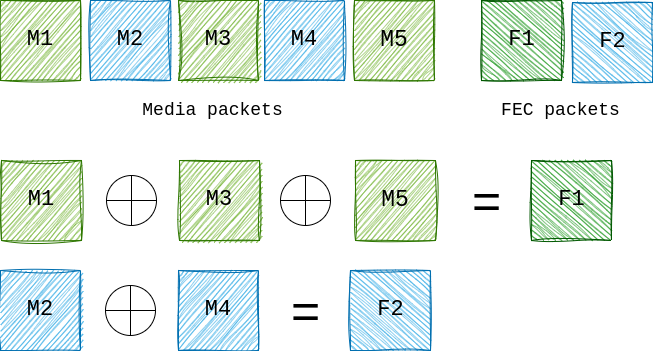

The diagram above was exported from draw.io. Its source (the exported page's mxGraphModel, read from the mxfile embedded in the PNG):
<mxGraphModel dx="1165" dy="756" grid="1" gridSize="10" guides="1" tooltips="1" connect="1" arrows="1" fold="1" page="1" pageScale="1" pageWidth="1169" pageHeight="827" math="0" shadow="0">
  <root>
    <mxCell id="0" />
    <mxCell id="1" parent="0" />
    <mxCell id="gtLSQ6BwIPuvRMglypWA-2" value="&lt;font style=&quot;font-size: 22px;&quot;&gt;M1&lt;/font&gt;" style="whiteSpace=wrap;html=1;aspect=fixed;fillColor=#60a917;fontColor=light-dark(#000000,#000000);strokeColor=#2D7600;sketch=1;curveFitting=1;jiggle=2;fontFamily=Courier New;" parent="1" vertex="1">
      <mxGeometry x="20" y="130" width="80" height="80" as="geometry" />
    </mxCell>
    <mxCell id="gtLSQ6BwIPuvRMglypWA-3" value="&lt;font style=&quot;font-size: 22px;&quot;&gt;M2&lt;/font&gt;" style="whiteSpace=wrap;html=1;aspect=fixed;fillColor=#1ba1e2;fontColor=light-dark(#000000,#000000);strokeColor=#006EAF;sketch=1;curveFitting=1;jiggle=2;fontFamily=Courier New;" parent="1" vertex="1">
      <mxGeometry x="110" y="130" width="80" height="80" as="geometry" />
    </mxCell>
    <mxCell id="gtLSQ6BwIPuvRMglypWA-4" value="&lt;font style=&quot;font-size: 22px;&quot;&gt;M3&lt;/font&gt;" style="whiteSpace=wrap;html=1;aspect=fixed;fillColor=#60a917;fontColor=light-dark(#000000,#000000);strokeColor=#2D7600;sketch=1;curveFitting=1;jiggle=2;align=center;verticalAlign=middle;fontFamily=Courier New;fontSize=12;" parent="1" vertex="1">
      <mxGeometry x="198" y="130" width="80" height="80" as="geometry" />
    </mxCell>
    <mxCell id="gtLSQ6BwIPuvRMglypWA-5" value="&lt;font face=&quot;Courier New&quot; style=&quot;font-size: 22px;&quot;&gt;M4&lt;/font&gt;" style="whiteSpace=wrap;html=1;aspect=fixed;fillColor=#1ba1e2;fontColor=light-dark(#000000,#000000);strokeColor=#006EAF;sketch=1;curveFitting=1;jiggle=2;" parent="1" vertex="1">
      <mxGeometry x="284" y="130" width="80" height="80" as="geometry" />
    </mxCell>
    <mxCell id="gtLSQ6BwIPuvRMglypWA-6" value="&lt;font style=&quot;font-size: 23px;&quot;&gt;M5&lt;/font&gt;" style="whiteSpace=wrap;html=1;aspect=fixed;fillColor=#60a917;fontColor=light-dark(#000000,#000000);strokeColor=#2D7600;sketch=1;curveFitting=1;jiggle=2;align=center;verticalAlign=middle;fontFamily=Courier New;fontSize=12;" parent="1" vertex="1">
      <mxGeometry x="374" y="130" width="80" height="80" as="geometry" />
    </mxCell>
    <mxCell id="gtLSQ6BwIPuvRMglypWA-9" value="&lt;font&gt;Media packets&lt;/font&gt;" style="text;html=1;align=center;verticalAlign=middle;resizable=0;points=[];autosize=1;strokeColor=none;fillColor=none;fontFamily=Courier New;fontSize=18;fontColor=light-dark(#000000,#000000);" parent="1" vertex="1">
      <mxGeometry x="152" y="220" width="160" height="40" as="geometry" />
    </mxCell>
    <mxCell id="gtLSQ6BwIPuvRMglypWA-10" value="&lt;font&gt;FEC packets&lt;/font&gt;" style="text;html=1;align=center;verticalAlign=middle;resizable=0;points=[];autosize=1;strokeColor=none;fillColor=none;fontFamily=Courier New;fontSize=18;fontColor=light-dark(#000000,#000000);" parent="1" vertex="1">
      <mxGeometry x="510" y="220" width="140" height="40" as="geometry" />
    </mxCell>
    <mxCell id="gtLSQ6BwIPuvRMglypWA-19" value="" style="group;fontColor=light-dark(#000000,#000000);" parent="1" vertex="1" connectable="0">
      <mxGeometry x="592" y="132" width="80" height="80" as="geometry" />
    </mxCell>
    <mxCell id="gtLSQ6BwIPuvRMglypWA-8" value="" style="whiteSpace=wrap;html=1;aspect=fixed;fillColor=#1ba1e2;fontColor=light-dark(#000000,#000000);strokeColor=#006EAF;sketch=1;curveFitting=1;jiggle=2;rotation=-90;" parent="gtLSQ6BwIPuvRMglypWA-19" vertex="1">
      <mxGeometry width="80" height="80" as="geometry" />
    </mxCell>
    <mxCell id="gtLSQ6BwIPuvRMglypWA-18" value="&lt;font face=&quot;Courier New&quot; style=&quot;font-size: 22px;&quot;&gt;F2&lt;/font&gt;" style="text;html=1;align=center;verticalAlign=middle;resizable=0;points=[];autosize=1;strokeColor=none;fillColor=none;fontColor=light-dark(#000000,#000000);" parent="gtLSQ6BwIPuvRMglypWA-19" vertex="1">
      <mxGeometry x="15" y="20" width="50" height="40" as="geometry" />
    </mxCell>
    <mxCell id="gtLSQ6BwIPuvRMglypWA-20" value="" style="group;fontColor=light-dark(#000000,#000000);" parent="1" vertex="1" connectable="0">
      <mxGeometry x="501" y="130" width="80" height="80" as="geometry" />
    </mxCell>
    <mxCell id="gtLSQ6BwIPuvRMglypWA-7" value="" style="whiteSpace=wrap;aspect=fixed;rounded=0;glass=0;shadow=0;fillColor=#008a00;fontColor=light-dark(#000000,#000000);strokeColor=#005700;sketch=1;curveFitting=1;jiggle=2;imageAspect=1;rotation=-90;html=1;" parent="gtLSQ6BwIPuvRMglypWA-20" vertex="1">
      <mxGeometry width="80" height="80" as="geometry" />
    </mxCell>
    <mxCell id="gtLSQ6BwIPuvRMglypWA-17" value="&lt;font face=&quot;Courier New&quot; style=&quot;font-size: 22px;&quot;&gt;F1&lt;/font&gt;" style="text;html=1;align=center;verticalAlign=middle;resizable=0;points=[];autosize=1;strokeColor=none;fillColor=none;fontColor=light-dark(#000000,#000000);" parent="gtLSQ6BwIPuvRMglypWA-20" vertex="1">
      <mxGeometry x="15" y="20" width="50" height="40" as="geometry" />
    </mxCell>
    <mxCell id="gtLSQ6BwIPuvRMglypWA-21" value="&lt;font style=&quot;font-size: 22px;&quot;&gt;M1&lt;/font&gt;" style="whiteSpace=wrap;html=1;aspect=fixed;fillColor=#60a917;fontColor=light-dark(#000000,#000000);strokeColor=#2D7600;sketch=1;curveFitting=1;jiggle=2;fontFamily=Courier New;" parent="1" vertex="1">
      <mxGeometry x="21" y="290" width="80" height="80" as="geometry" />
    </mxCell>
    <mxCell id="gtLSQ6BwIPuvRMglypWA-22" value="&lt;font style=&quot;font-size: 22px;&quot;&gt;M3&lt;/font&gt;" style="whiteSpace=wrap;html=1;aspect=fixed;fillColor=#60a917;fontColor=light-dark(#000000,#000000);strokeColor=#2D7600;sketch=1;curveFitting=1;jiggle=2;align=center;verticalAlign=middle;fontFamily=Courier New;fontSize=12;" parent="1" vertex="1">
      <mxGeometry x="199" y="290" width="80" height="80" as="geometry" />
    </mxCell>
    <mxCell id="gtLSQ6BwIPuvRMglypWA-23" value="&lt;font style=&quot;font-size: 23px;&quot;&gt;M5&lt;/font&gt;" style="whiteSpace=wrap;html=1;aspect=fixed;fillColor=#60a917;fontColor=light-dark(#000000,#000000);strokeColor=#2D7600;sketch=1;curveFitting=1;jiggle=2;align=center;verticalAlign=middle;fontFamily=Courier New;fontSize=12;" parent="1" vertex="1">
      <mxGeometry x="375" y="290" width="80" height="80" as="geometry" />
    </mxCell>
    <mxCell id="gtLSQ6BwIPuvRMglypWA-27" value="" style="group;fontColor=light-dark(#000000,#000000);" parent="1" vertex="1" connectable="0">
      <mxGeometry x="551" y="290" width="80" height="80" as="geometry" />
    </mxCell>
    <mxCell id="gtLSQ6BwIPuvRMglypWA-28" value="" style="whiteSpace=wrap;aspect=fixed;rounded=0;glass=0;shadow=0;fillColor=#008a00;fontColor=light-dark(#000000,#000000);strokeColor=#005700;sketch=1;curveFitting=1;jiggle=2;imageAspect=1;rotation=-90;html=1;" parent="gtLSQ6BwIPuvRMglypWA-27" vertex="1">
      <mxGeometry width="80" height="80" as="geometry" />
    </mxCell>
    <mxCell id="gtLSQ6BwIPuvRMglypWA-29" value="&lt;font face=&quot;Courier New&quot; style=&quot;font-size: 22px;&quot;&gt;F1&lt;/font&gt;" style="text;html=1;align=center;verticalAlign=middle;resizable=0;points=[];autosize=1;strokeColor=none;fillColor=none;fontColor=light-dark(#000000,#000000);" parent="gtLSQ6BwIPuvRMglypWA-27" vertex="1">
      <mxGeometry x="15" y="20" width="50" height="40" as="geometry" />
    </mxCell>
    <mxCell id="gtLSQ6BwIPuvRMglypWA-36" value="" style="shape=orEllipse;perimeter=ellipsePerimeter;whiteSpace=wrap;html=1;backgroundOutline=1;fontColor=light-dark(#000000,#000000);" parent="1" vertex="1">
      <mxGeometry x="126" y="305" width="50" height="50" as="geometry" />
    </mxCell>
    <mxCell id="gtLSQ6BwIPuvRMglypWA-37" value="" style="shape=orEllipse;perimeter=ellipsePerimeter;whiteSpace=wrap;html=1;backgroundOutline=1;fontColor=light-dark(#000000,#000000);" parent="1" vertex="1">
      <mxGeometry x="300" y="305" width="50" height="50" as="geometry" />
    </mxCell>
    <mxCell id="gtLSQ6BwIPuvRMglypWA-40" value="&lt;font&gt;=&lt;/font&gt;" style="text;html=1;align=center;verticalAlign=middle;resizable=0;points=[];autosize=1;strokeColor=none;fillColor=none;fontSize=50;fontColor=light-dark(#000000,#000000);" parent="1" vertex="1">
      <mxGeometry x="481" y="295" width="50" height="70" as="geometry" />
    </mxCell>
    <mxCell id="gtLSQ6BwIPuvRMglypWA-41" value="&lt;font style=&quot;font-size: 22px;&quot;&gt;M2&lt;/font&gt;" style="whiteSpace=wrap;html=1;aspect=fixed;fillColor=#1ba1e2;fontColor=light-dark(#000000,#000000);strokeColor=#006EAF;sketch=1;curveFitting=1;jiggle=2;fontFamily=Courier New;align=center;verticalAlign=middle;fontSize=12;" parent="1" vertex="1">
      <mxGeometry x="20" y="400" width="80" height="80" as="geometry" />
    </mxCell>
    <mxCell id="gtLSQ6BwIPuvRMglypWA-42" value="&lt;font style=&quot;font-size: 22px;&quot;&gt;M4&lt;/font&gt;" style="whiteSpace=wrap;html=1;aspect=fixed;fillColor=#1ba1e2;fontColor=light-dark(#000000,#000000);strokeColor=#006EAF;sketch=1;curveFitting=1;jiggle=2;align=center;verticalAlign=middle;fontFamily=Courier New;fontSize=12;" parent="1" vertex="1">
      <mxGeometry x="198" y="400" width="80" height="80" as="geometry" />
    </mxCell>
    <mxCell id="gtLSQ6BwIPuvRMglypWA-47" value="" style="shape=orEllipse;perimeter=ellipsePerimeter;whiteSpace=wrap;html=1;backgroundOutline=1;fontColor=light-dark(#000000,#000000);" parent="1" vertex="1">
      <mxGeometry x="125" y="415" width="50" height="50" as="geometry" />
    </mxCell>
    <mxCell id="gtLSQ6BwIPuvRMglypWA-49" value="&lt;font&gt;=&lt;/font&gt;" style="text;html=1;align=center;verticalAlign=middle;resizable=0;points=[];autosize=1;strokeColor=none;fillColor=none;fontSize=50;fontColor=light-dark(#000000,#000000);" parent="1" vertex="1">
      <mxGeometry x="300" y="405" width="50" height="70" as="geometry" />
    </mxCell>
    <mxCell id="_lSvmQ1YlsdxqzNAg3FR-1" value="" style="group;fontColor=light-dark(#000000,#000000);" vertex="1" connectable="0" parent="1">
      <mxGeometry x="370" y="400" width="80" height="80" as="geometry" />
    </mxCell>
    <mxCell id="_lSvmQ1YlsdxqzNAg3FR-2" value="" style="whiteSpace=wrap;html=1;aspect=fixed;fillColor=#1ba1e2;fontColor=light-dark(#000000,#000000);strokeColor=#006EAF;sketch=1;curveFitting=1;jiggle=2;rotation=-90;" vertex="1" parent="_lSvmQ1YlsdxqzNAg3FR-1">
      <mxGeometry width="80" height="80" as="geometry" />
    </mxCell>
    <mxCell id="_lSvmQ1YlsdxqzNAg3FR-3" value="&lt;font face=&quot;Courier New&quot; style=&quot;font-size: 22px;&quot;&gt;F2&lt;/font&gt;" style="text;html=1;align=center;verticalAlign=middle;resizable=0;points=[];autosize=1;strokeColor=none;fillColor=none;fontColor=light-dark(#000000,#000000);" vertex="1" parent="_lSvmQ1YlsdxqzNAg3FR-1">
      <mxGeometry x="15" y="20" width="50" height="40" as="geometry" />
    </mxCell>
  </root>
</mxGraphModel>